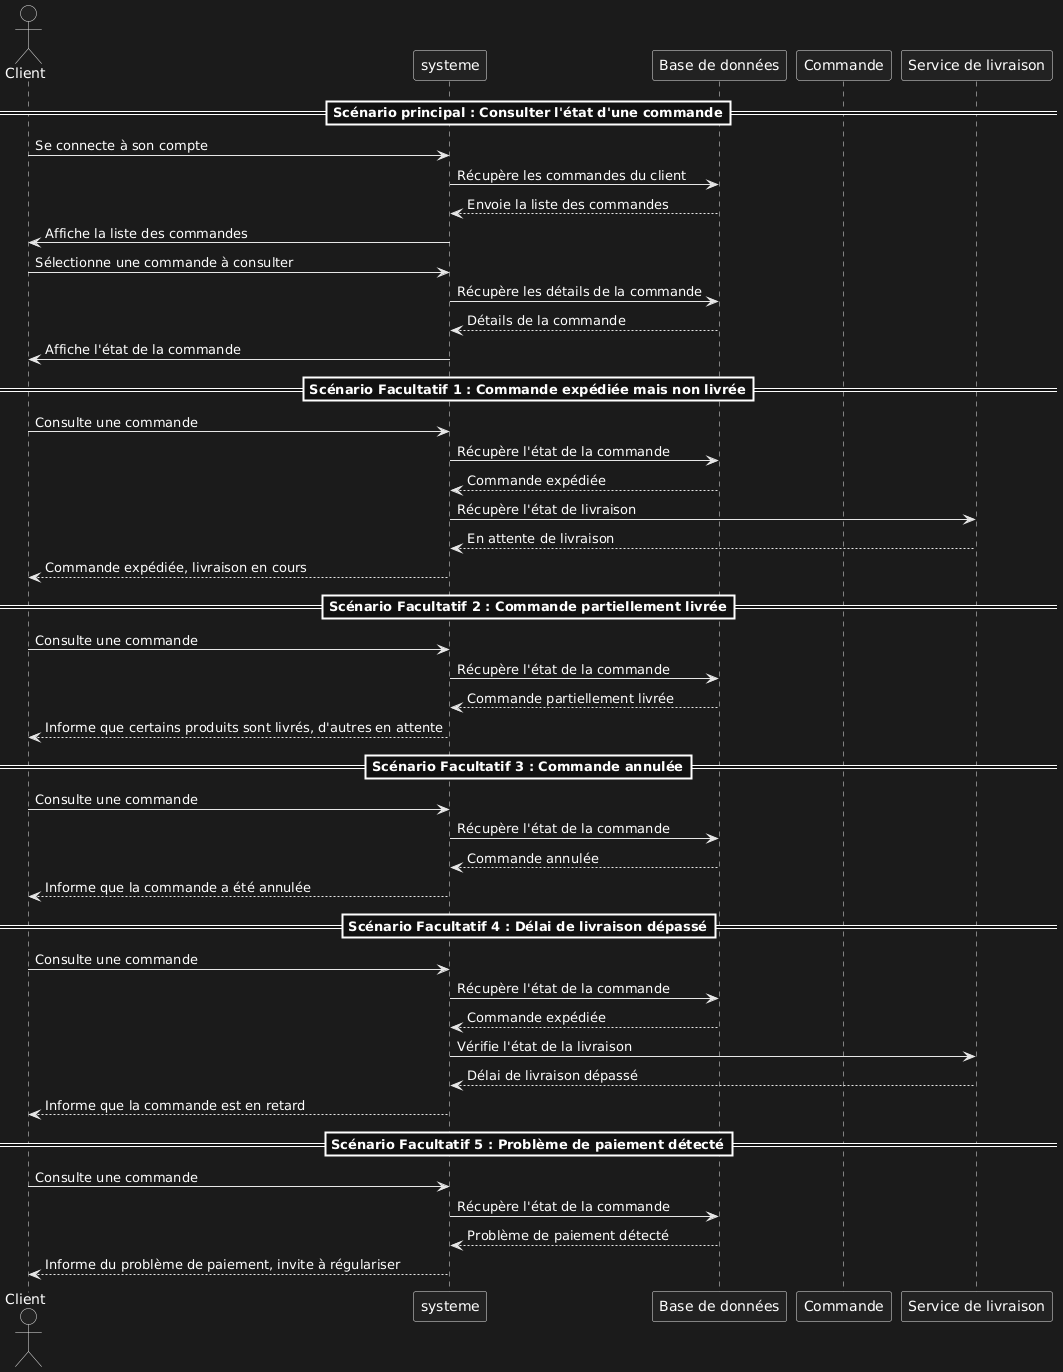

The diagram above was rendered by PlantUML. Its source (embedded in the PNG):
@startuml
'usecase de Client "Consulter l'état de la commande"

'actors list
actor Client
participant systeme
participant "Base de données" as base 
participant "Commande"
participant "Service de livraison" as service


                                          ==Scénario principal : Consulter l'état d'une commande==

Client -> systeme : Se connecte à son compte
systeme -> base : Récupère les commandes du client
base --> systeme : Envoie la liste des commandes
systeme -> Client : Affiche la liste des commandes
Client -> systeme : Sélectionne une commande à consulter
systeme -> base : Récupère les détails de la commande
base --> systeme : Détails de la commande
systeme -> Client : Affiche l'état de la commande


                                          ==Scénario Facultatif 1 : Commande expédiée mais non livrée==

Client -> systeme : Consulte une commande
systeme -> base : Récupère l'état de la commande
base --> systeme : Commande expédiée
systeme -> service : Récupère l'état de livraison
service --> systeme : En attente de livraison
systeme --> Client : Commande expédiée, livraison en cours


                                          ==Scénario Facultatif 2 : Commande partiellement livrée==

Client -> systeme : Consulte une commande
systeme -> base : Récupère l'état de la commande
base --> systeme : Commande partiellement livrée
systeme --> Client : Informe que certains produits sont livrés, d'autres en attente


                                          ==Scénario Facultatif 3 : Commande annulée==

Client -> systeme : Consulte une commande
systeme -> base : Récupère l'état de la commande
base --> systeme : Commande annulée
systeme --> Client : Informe que la commande a été annulée


                                          ==Scénario Facultatif 4 : Délai de livraison dépassé==

Client -> systeme : Consulte une commande
systeme -> base : Récupère l'état de la commande
base --> systeme : Commande expédiée
systeme ->  service : Vérifie l'état de la livraison
service --> systeme : Délai de livraison dépassé
systeme --> Client : Informe que la commande est en retard


                                          ==Scénario Facultatif 5 : Problème de paiement détecté==

Client -> systeme : Consulte une commande
systeme -> base : Récupère l'état de la commande
base --> systeme : Problème de paiement détecté
systeme --> Client : Informe du problème de paiement, invite à régulariser
@enduml